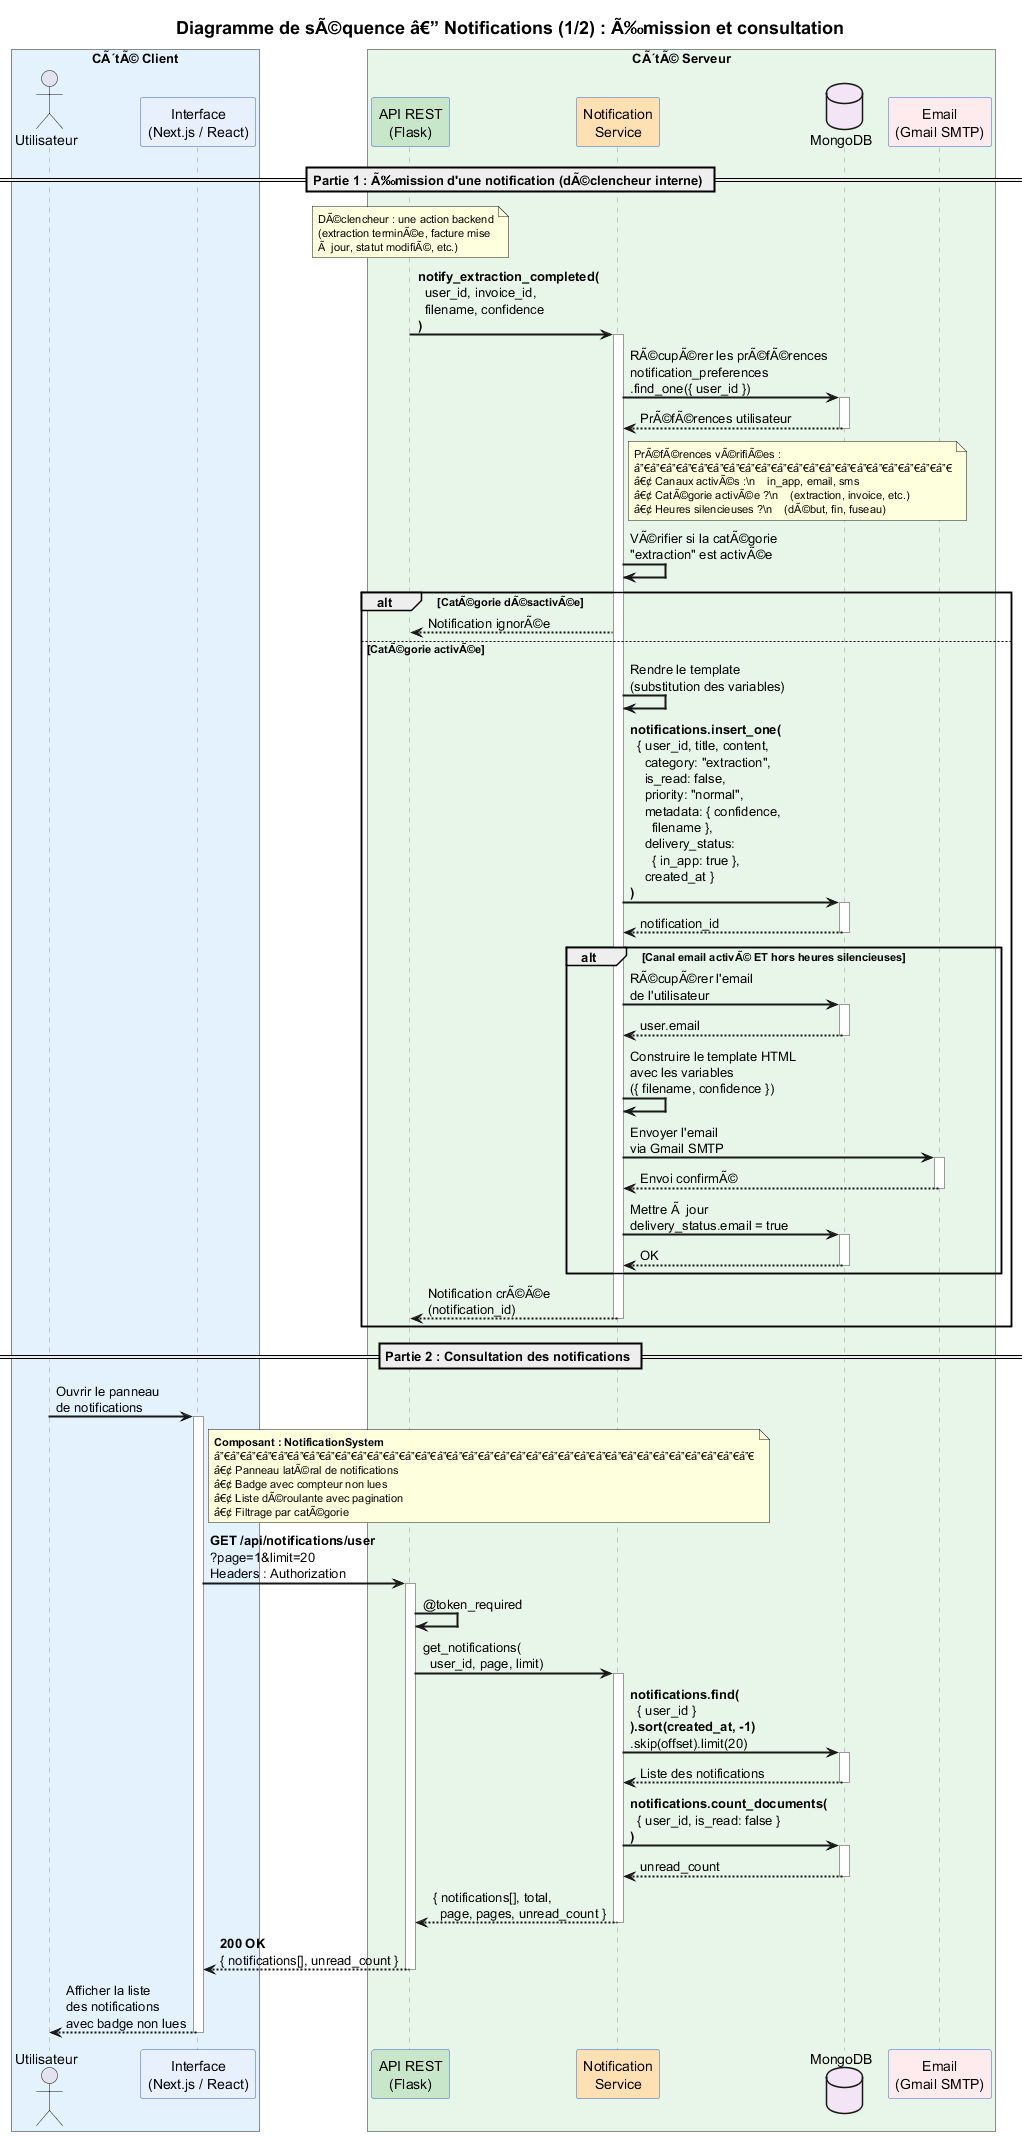

The diagram above was rendered by PlantUML. Its source (embedded in the PNG):
@startuml Diagramme_Sequence_Notifications_Part1
title Diagramme de sÃ©quence â€” Notifications (1/2) : Ã‰mission et consultation
skinparam sequenceArrowThickness 2
skinparam sequenceParticipantBorderColor #3366CC
skinparam sequenceLifeLineBorderColor #999999
skinparam titleFontSize 18
skinparam noteFontSize 11
skinparam BoxPadding 10

box "CÃ´tÃ© Client" #E3F2FD
  actor Utilisateur as user
  participant "Interface\n(Next.js / React)" as front #E8F0FE
end box

box "CÃ´tÃ© Serveur" #E8F5E9
  participant "API REST\n(Flask)" as api #C8E6C9
  participant "Notification\nService" as ns #FFE0B2
  database "MongoDB" as db #F3E5F5
  participant "Email\n(Gmail SMTP)" as email #FFEBEE
end box

== Partie 1 : Ã‰mission d'une notification (dÃ©clencheur interne) ==

note over api
  DÃ©clencheur : une action backend
  (extraction terminÃ©e, facture mise
  Ã  jour, statut modifiÃ©, etc.)
end note

api -> ns : **notify_extraction_completed(**\n  user_id, invoice_id,\n  filename, confidence\n**)**
activate ns

ns -> db : RÃ©cupÃ©rer les prÃ©fÃ©rences\nnotification_preferences\n.find_one({ user_id })
activate db
db --> ns : PrÃ©fÃ©rences utilisateur
deactivate db

note right of ns
  PrÃ©fÃ©rences vÃ©rifiÃ©es :
  â”€â”€â”€â”€â”€â”€â”€â”€â”€â”€â”€â”€â”€â”€â”€â”€â”€â”€â”€â”€
  â€¢ Canaux activÃ©s :\n    in_app, email, sms
  â€¢ CatÃ©gorie activÃ©e ?\n    (extraction, invoice, etc.)
  â€¢ Heures silencieuses ?\n    (dÃ©but, fin, fuseau)
end note

ns -> ns : VÃ©rifier si la catÃ©gorie\n"extraction" est activÃ©e

alt CatÃ©gorie dÃ©sactivÃ©e
  ns --> api : Notification ignorÃ©e
else CatÃ©gorie activÃ©e

  ns -> ns : Rendre le template\n(substitution des variables)

  ns -> db : **notifications.insert_one(**\n  { user_id, title, content,\n    category: "extraction",\n    is_read: false,\n    priority: "normal",\n    metadata: { confidence,\n      filename },\n    delivery_status:\n      { in_app: true },\n    created_at }\n**)**
  activate db
  db --> ns : notification_id
  deactivate db

  alt Canal email activÃ© ET hors heures silencieuses
    ns -> db : RÃ©cupÃ©rer l'email\nde l'utilisateur
    activate db
    db --> ns : user.email
    deactivate db

    ns -> ns : Construire le template HTML\navec les variables\n({ filename, confidence })

    ns -> email : Envoyer l'email\nvia Gmail SMTP
    activate email
    email --> ns : Envoi confirmÃ©
    deactivate email

    ns -> db : Mettre Ã  jour\ndelivery_status.email = true
    activate db
    db --> ns : OK
    deactivate db
  end

  ns --> api : Notification crÃ©Ã©e\n(notification_id)
  deactivate ns

end

== Partie 2 : Consultation des notifications ==

user -> front : Ouvrir le panneau\nde notifications
activate front

note right of front
  **Composant : NotificationSystem**
  â”€â”€â”€â”€â”€â”€â”€â”€â”€â”€â”€â”€â”€â”€â”€â”€â”€â”€â”€â”€â”€â”€â”€â”€â”€â”€â”€â”€â”€â”€â”€â”€â”€â”€
  â€¢ Panneau latÃ©ral de notifications
  â€¢ Badge avec compteur non lues
  â€¢ Liste dÃ©roulante avec pagination
  â€¢ Filtrage par catÃ©gorie
end note

front -> api : **GET /api/notifications/user**\n?page=1&limit=20\nHeaders : Authorization
activate api

api -> api : @token_required

api -> ns : get_notifications(\n  user_id, page, limit)
activate ns

ns -> db : **notifications.find(**\n  { user_id }\n**).sort(created_at, -1)**\n.skip(offset).limit(20)
activate db
db --> ns : Liste des notifications
deactivate db

ns -> db : **notifications.count_documents(**\n  { user_id, is_read: false }\n**)**
activate db
db --> ns : unread_count
deactivate db

ns --> api : { notifications[], total,\n  page, pages, unread_count }
deactivate ns

api --> front : **200 OK**\n{ notifications[], unread_count }
deactivate api

front --> user : Afficher la liste\ndes notifications\navec badge non lues

deactivate front

@enduml